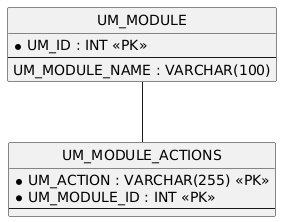

The diagram above was rendered by PlantUML. Its source (embedded in the PNG):
@startuml
hide circle
skinparam linetype ortho

entity "UM_MODULE" as UM_MODULE {
  * UM_ID : INT <<PK>>
  --
  UM_MODULE_NAME : VARCHAR(100)
}

entity "UM_MODULE_ACTIONS" as UM_MODULE_ACTIONS {
  * UM_ACTION : VARCHAR(255) <<PK>>
  * UM_MODULE_ID : INT <<PK>>
  --
}

UM_MODULE -- UM_MODULE_ACTIONS
@enduml